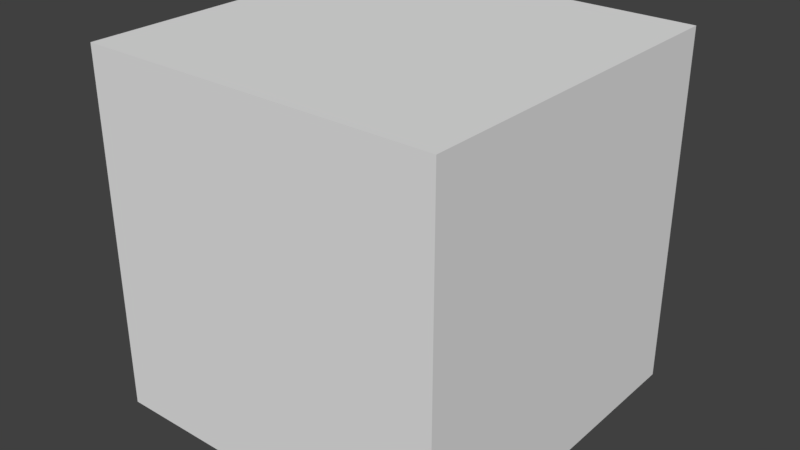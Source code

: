 # Source: SideWalk_2x1B.blend  (saved by Blender 2.78.0; exported with 4.5.12 LTS)
import bpy
from mathutils import Matrix  # noqa: F401  (used for matrix-valued properties, if any)

bpy.ops.wm.read_factory_settings(use_empty=True)
scene = bpy.context.scene
scene.name = 'Scene'

# ---- collections
col_collection_1 = bpy.data.collections.new('Collection 1'); scene.collection.children.link(col_collection_1)

# ---- world
world_world = bpy.data.worlds.new('World'); scene.world = world_world
world_world.color = (0.05088, 0.05088, 0.05088)
world_world.use_sun_shadow = False
world_world.sun_shadow_jitter_overblur = 0.0
world_world.cycles.sampling_method = 'MANUAL'

# ---- meshes
me_cube = bpy.data.meshes.new('Cube')
me_cube.from_pydata([(-1.0, -1.0, -1.0), (-1.0, -1.0, 1.0), (-1.0, 1.0, -1.0), (-1.0, 1.0, 1.0), (1.0, -1.0, -1.0), (1.0, -1.0, 1.0), (1.0, 1.0, -1.0), (1.0, 1.0, 1.0)], [], [(0, 1, 3, 2), (2, 3, 7, 6), (6, 7, 5, 4), (4, 5, 1, 0), (2, 6, 4, 0), (7, 3, 1, 5)])
me_cube.use_remesh_preserve_volume = False
me_cube.use_remesh_preserve_attributes = False
me_cube.use_mirror_vertex_groups = False
me_cube.update()

# ---- objects
ob_cube = bpy.data.objects.new('Cube', me_cube)

# ---- transforms, parenting, visibility, modifiers, constraints
ob_cube.location = (0.0, 0.0, 0.0)
ob_cube.lineart.crease_threshold = 0.0

# ---- collection membership
col_collection_1.objects.link(ob_cube)

# ---- scene / render settings (as saved in the file)
scene.frame_start = 1; scene.frame_end = 250; scene.frame_set(31)
scene.render.engine = 'BLENDER_EEVEE_NEXT'
scene.render.resolution_percentage = 50
scene.render.dither_intensity = 0.0
scene.cycles.use_denoising = False
scene.cycles.samples = 128
scene.cycles.sampling_pattern = 'TABULATED_SOBOL'
scene.cycles.light_sampling_threshold = 0.0
scene.cycles.use_adaptive_sampling = False
scene.cycles.use_light_tree = False
scene.cycles.blur_glossy = 0.0
scene.cycles.sample_clamp_indirect = 0.0
scene.view_settings.view_transform = 'Standard'
bpy.context.view_layer.update()

# ---- added for rendering (the .blend has no active camera and no usable light): camera, sun
cam_auto = bpy.data.cameras.new('AutoCamera')
cam_auto.lens = 50.0
cam_auto.sensor_width = 36.0
cam_auto.clip_end = 1000.0
ob_auto_camera = bpy.data.objects.new('AutoCamera', cam_auto)
scene.collection.objects.link(ob_auto_camera)
ob_auto_camera.location = (3.20507, -3.84609, 2.56406)
ob_auto_camera.rotation_euler = (1.09748, -7.21219e-08, 0.694738)
scene.camera = ob_auto_camera
light_auto_sun = bpy.data.lights.new('AutoSun', 'SUN')
light_auto_sun.energy = 3.0
light_auto_sun.angle = 0.0523599
ob_auto_sun = bpy.data.objects.new('AutoSun', light_auto_sun)
scene.collection.objects.link(ob_auto_sun)
ob_auto_sun.rotation_euler = (0.872665, 0.174533, 0.523599)
bpy.context.view_layer.update()
